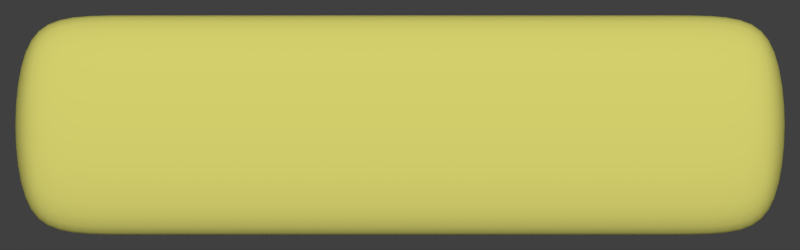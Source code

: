 # Source: button_gold.blend  (saved by Blender 2.59.0; exported with 4.5.12 LTS)
import bpy
from mathutils import Matrix  # noqa: F401  (used for matrix-valued properties, if any)

bpy.ops.wm.read_factory_settings(use_empty=True)
scene = bpy.context.scene
scene.name = 'Scene'

# ---- collections
col_collection_1 = bpy.data.collections.new('Collection 1'); scene.collection.children.link(col_collection_1)

# ---- materials (node trees are filled in below, after node groups)
mat_material = bpy.data.materials.new('Material')
mat_material.alpha_threshold = 0.0
mat_material.use_transparent_shadow = False
mat_material.diffuse_color = (0.8, 0.7622, 0.1847, 1.0)
mat_material.specular_color = (1.0, 0.9815, 0.5265)
mat_material.roughness = 0.5
mat_material.line_color = (0.0, 0.0, 0.0, 1.0)

# ---- material node trees

# ---- world
world_world = bpy.data.worlds.new('World'); scene.world = world_world
world_world.color = (0.05088, 0.05088, 0.05088)
world_world.use_sun_shadow = False
world_world.sun_shadow_jitter_overblur = 0.0
world_world.cycles.sampling_method = 'MANUAL'
world_world.cycles.sample_map_resolution = 256

# ---- cameras
cam_camera = bpy.data.cameras.new('Camera')
cam_camera.type = 'ORTHO'
cam_camera.clip_end = 100.0
cam_camera.lens = 35.0
cam_camera.ortho_scale = 11.13
cam_camera.dof.focus_distance = 0.0
cam_camera.dof.aperture_fstop = 128.0

# ---- lights
light_lamp = bpy.data.lights.new('Lamp', 'SUN')
light_lamp.transmission_factor = 0.0
light_lamp.cutoff_distance = 30.0
light_lamp.angle = 1.571
light_lamp.energy = 2.4
light_lamp.shadow_buffer_clip_start = 1.001
light_lamp.shadow_soft_size = 1.0
light_lamp.shadow_cascade_max_distance = 1000.0
light_lamp.cycles.use_multiple_importance_sampling = False

# ---- meshes
me_cube = bpy.data.meshes.new('Cube')
me_cube.from_pydata([(5.453, 1.664, 0.5299), (5.453, -1.664, 0.5299), (5.453, 1.664, -0.5299), (5.453, -1.664, -0.5299), (3.576e-07, 1.664, 0.5299), (-1.192e-07, -1.664, 0.5299), (5.96e-07, 1.664, -0.5299), (-7.153e-07, -1.664, -0.5299), (4.204, 1.664, 0.5299), (4.204, -1.664, 0.5299), (4.204, 1.664, -0.5299), (4.204, -1.664, -0.5299)], [], [(0, 2, 3, 1), (8, 0, 1, 9), (9, 5, 4, 8), (2, 10, 11, 3), (10, 6, 7, 11), (3, 11, 9, 1), (11, 7, 5, 9), (0, 8, 10, 2), (8, 4, 6, 10)])
me_cube.polygons.foreach_set('use_smooth', [True] * 9)
me_cube.materials.append(mat_material)
me_cube.use_remesh_preserve_volume = False
me_cube.use_remesh_preserve_attributes = False
me_cube.use_mirror_vertex_groups = False
me_cube.update()

# ---- objects
ob_cube = bpy.data.objects.new('Cube', me_cube)
ob_lamp = bpy.data.objects.new('Lamp', light_lamp)
ob_camera = bpy.data.objects.new('Camera', cam_camera)

# ---- transforms, parenting, visibility, modifiers, constraints
ob_cube.location = (0.0, 0.0, 0.0)
ob_cube.lock_rotations_4d = False
ob_cube.empty_display_type = 'ARROWS'
ob_cube.lineart.crease_threshold = 0.0
_m = ob_cube.modifiers.new('Subsurf', 'SUBSURF')
_m.uv_smooth = 'PRESERVE_CORNERS'
_m.levels = 3
_m.render_levels = 3
_m.show_only_control_edges = False
_m = ob_cube.modifiers.new('Mirror', 'MIRROR')
ob_lamp.location = (-3.278, 2.048, 15.01)
ob_lamp.rotation_euler = (0.0579, 0.2129, 1.785)
ob_lamp.lock_rotations_4d = False
ob_lamp.empty_display_type = 'ARROWS'
ob_lamp.color = (0.0, 0.0, 0.0, 0.0)
ob_lamp.lineart.crease_threshold = 0.0
ob_camera.location = (0.0, 0.0, 30.61)
ob_camera.lock_rotations_4d = False
ob_camera.empty_display_type = 'ARROWS'
ob_camera.color = (0.0, 0.0, 0.0, 0.0)
ob_camera.display_type = 'WIRE'
ob_camera.lineart.crease_threshold = 0.0

# ---- collection membership
col_collection_1.objects.link(ob_cube)
col_collection_1.objects.link(ob_lamp)
col_collection_1.objects.link(ob_camera)

# ---- scene / render settings (as saved in the file)
scene.camera = ob_camera
scene.frame_start = 1; scene.frame_end = 250; scene.frame_set(1)
scene.render.engine = 'BLENDER_EEVEE_NEXT'
scene.render.image_settings.compression = 90
scene.render.resolution_x = 800
scene.render.resolution_y = 250
scene.render.resolution_percentage = 50
scene.render.dither_intensity = 0.0
scene.render.bake_margin = 2
scene.render.bake_bias = 0.0
scene.cycles.use_denoising = False
scene.cycles.samples = 10
scene.cycles.sampling_pattern = 'TABULATED_SOBOL'
scene.cycles.light_sampling_threshold = 0.0
scene.cycles.use_adaptive_sampling = False
scene.cycles.use_light_tree = False
scene.cycles.blur_glossy = 0.0
scene.cycles.volume_bounces = 1
scene.cycles.pixel_filter_type = 'GAUSSIAN'
scene.cycles.sample_clamp_indirect = 0.0
scene.view_settings.view_transform = 'Standard'
bpy.context.view_layer.update()
